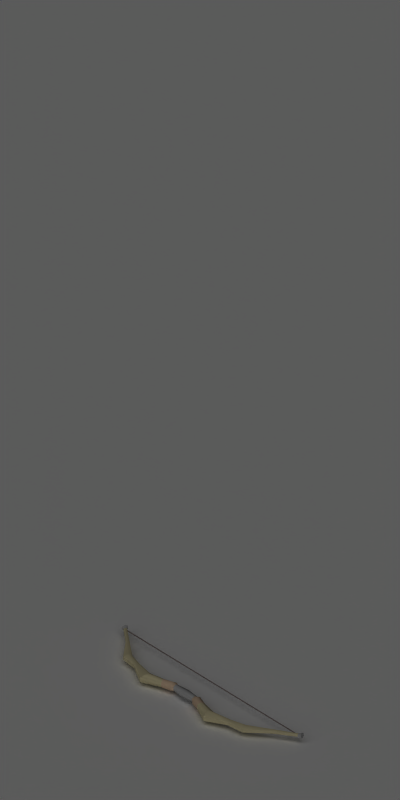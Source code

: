 # Source: loot_longbow.blend  (saved by Blender 2.49.2; exported with 4.5.12 LTS)
import bpy
from mathutils import Matrix  # noqa: F401  (used for matrix-valued properties, if any)

bpy.ops.wm.read_factory_settings(use_empty=True)
scene = bpy.context.scene
scene.name = 'Scene'

# ---- collections
col_collection_1 = bpy.data.collections.new('Collection 1'); scene.collection.children.link(col_collection_1)

# ---- materials (node trees are filled in below, after node groups)
mat_shadowcatcher = bpy.data.materials.new('ShadowCatcher')
mat_shadowcatcher.alpha_threshold = 0.0
mat_shadowcatcher.diffuse_color = (1.0, 1.0, 1.0, 1.0)
mat_shadowcatcher.roughness = 0.5
mat_shadowcatcher.line_color = (0.0, 0.0, 0.0, 0.666)
mat_silver_002 = bpy.data.materials.new('Silver.002')
mat_silver_002.alpha_threshold = 0.0
mat_silver_002.preview_render_type = 'SHADERBALL'
mat_silver_002.diffuse_color = (0.7737, 0.7737, 0.7737, 1.0)
mat_silver_002.roughness = 0.5
mat_silver_002.specular_intensity = 0.8
mat_silver_002.line_color = (0.0, 0.0, 0.0, 1.0)
mat_wood_005 = bpy.data.materials.new('Wood.005')
mat_wood_005.alpha_threshold = 0.0
mat_wood_005.preview_render_type = 'FLAT'
mat_wood_005.diffuse_color = (0.9195, 0.8729, 0.6924, 1.0)
mat_wood_005.roughness = 0.5
mat_wood_005.specular_intensity = 0.0
mat_wood_005.line_color = (0.0, 0.0, 0.0, 1.0)
mat_clothwrap_001 = bpy.data.materials.new('ClothWrap.001')
mat_clothwrap_001.alpha_threshold = 0.0
mat_clothwrap_001.diffuse_color = (0.9542, 0.8243, 0.6943, 1.0)
mat_clothwrap_001.roughness = 0.5
mat_clothwrap_001.specular_intensity = 0.0
mat_clothwrap_001.line_color = (0.0, 0.0, 0.0, 1.0)
mat_greengold_002 = bpy.data.materials.new('GreenGold.002')
mat_greengold_002.alpha_threshold = 0.0
mat_greengold_002.preview_render_type = 'SHADERBALL'
mat_greengold_002.diffuse_color = (0.4623, 0.9389, 0.3297, 1.0)
mat_greengold_002.specular_color = (0.8513, 1.0, 0.8)
mat_greengold_002.roughness = 0.9
mat_greengold_002.specular_intensity = 1.4
mat_greengold_002.line_color = (0.0, 0.0, 0.0, 1.0)
mat_bowstring_002 = bpy.data.materials.new('BowString.002')
mat_bowstring_002.alpha_threshold = 0.0
mat_bowstring_002.preview_render_type = 'SHADERBALL'
mat_bowstring_002.diffuse_color = (0.5542, 0.4943, 0.4943, 1.0)
mat_bowstring_002.specular_color = (1.0, 0.9602, 0.8478)
mat_bowstring_002.roughness = 0.5
mat_bowstring_002.specular_intensity = 0.0
mat_bowstring_002.line_color = (0.0, 0.0, 0.0, 1.0)

# ---- material node trees

# ---- world
world_world = bpy.data.worlds.new('World'); scene.world = world_world
world_world.color = (0.1, 0.1, 0.1)
world_world.use_sun_shadow = False
world_world.sun_shadow_jitter_overblur = 0.0
world_world.cycles.sampling_method = 'MANUAL'
world_world.cycles.sample_map_resolution = 256

# ---- cameras
cam_camera_001 = bpy.data.cameras.new('Camera.001')
cam_camera_001.type = 'ORTHO'
cam_camera_001.passepartout_alpha = 0.2
cam_camera_001.clip_end = 100.0
cam_camera_001.lens = 35.0
cam_camera_001.ortho_scale = 4.2
cam_camera_001.show_passepartout = False
cam_camera_001.show_safe_areas = True
cam_camera_001.dof.focus_distance = 0.0
cam_camera_001.dof.aperture_fstop = 128.0

# ---- lights
light_lamp = bpy.data.lights.new('Lamp', 'SUN')
light_lamp.transmission_factor = 0.0
light_lamp.angle = 1.571
light_lamp.energy = 1.0
light_lamp.shadow_buffer_clip_start = 0.5
light_lamp.shadow_soft_size = 1.0
light_lamp.shadow_cascade_max_distance = 1000.0
light_lamp.cycles.use_multiple_importance_sampling = False

# ---- meshes
me_plane = bpy.data.meshes.new('Plane')
me_plane.from_pydata([], [], [])
me_plane.use_remesh_preserve_volume = False
me_plane.use_remesh_preserve_attributes = False
me_plane.use_mirror_vertex_groups = False
me_plane.update()
me_plane_001 = bpy.data.meshes.new('Plane.001')
me_plane_001.from_pydata([(1.0, 1.0, 0.0), (1.0, -1.0, 0.0), (-1.0, -1.0, 0.0), (-1.0, 1.0, 0.0)], [], [(0, 3, 2, 1)])
me_plane_001.materials.append(mat_shadowcatcher)
me_plane_001.use_remesh_preserve_volume = False
me_plane_001.use_remesh_preserve_attributes = False
me_plane_001.use_mirror_vertex_groups = False
me_plane_001.update()
me_circle_001 = bpy.data.meshes.new('Circle.001')
me_circle_001.from_pydata([(0.04456, 0.1599, -0.656), (0.04559, 0.1577, -0.6529), (0.04355, 0.1562, -0.6499), (0.04048, 0.157, -0.6499), (0.03945, 0.1593, -0.6529), (0.04149, 0.1608, -0.656), (0.04456, 0.1599, 0.6499), (0.04559, 0.1577, 0.6469), (0.04355, 0.1562, 0.6438), (0.04048, 0.157, 0.6438), (0.03945, 0.1593, 0.6469), (0.04149, 0.1608, 0.6499), (0.04559, 0.1577, 0.0007135), (0.04456, 0.1599, 0.0007135), (0.04355, 0.1562, 0.0007135), (0.04048, 0.157, 0.0007135), (0.03945, 0.1593, 0.0007135), (0.04149, 0.1608, 0.0007135), (0.01261, 0.0123, 0.07515), (0.01731, -0.004945, 0.07306), (0.004619, -0.01754, 0.07096), (-0.01277, -0.01288, 0.07096), (-0.01746, 0.004372, 0.07306), (-0.004772, 0.01696, 0.07515), (0.01727, 0.01578, 0.08788), (0.02352, -0.00957, 0.09413), (0.006079, -0.02599, 0.08201), (-0.01826, -0.01947, 0.08201), (-0.02516, 0.003475, 0.09413), (-0.007068, 0.02231, 0.08788), (0.0104, -0.00501, 0.1523), (0.01674, -0.02514, 0.144), (0.001183, -0.0394, 0.1357), (-0.02072, -0.03353, 0.1357), (-0.02707, -0.0134, 0.144), (-0.01151, 0.0008602, 0.1523), (0.007345, -0.02467, 0.2401), (0.01476, -0.04909, 0.2268), (-0.008559, -0.08403, 0.2397), (-0.0346, -0.07705, 0.2397), (-0.03733, -0.03514, 0.2268), (-0.0187, -0.0177, 0.2401), (0.00839, -0.001024, 0.3447), (0.01282, -0.01683, 0.3474), (0.001073, -0.02833, 0.3511), (-0.01509, -0.024, 0.3511), (-0.01952, -0.008164, 0.3474), (-0.007778, 0.003308, 0.3447), (0.01513, 0.01908, 0.4265), (0.02091, 0.003243, 0.4365), (0.00557, -0.01661, 0.4497), (-0.01313, -0.0116, 0.4497), (-0.01649, 0.01326, 0.4365), (-0.003566, 0.02409, 0.4265), (0.05148, 0.1569, 0.6522), (0.04903, 0.1653, 0.6491), (0.04474, 0.1493, 0.6559), (0.03592, 0.1517, 0.6559), (0.03385, 0.1616, 0.6522), (0.04021, 0.1677, 0.6491), (0.03217, 0.09574, 0.5436), (0.03686, 0.08892, 0.5507), (0.02924, 0.08479, 0.5577), (0.01708, 0.08805, 0.5577), (0.01254, 0.09544, 0.5507), (0.02001, 0.099, 0.5436), (0.0597, 0.1664, 0.6674), (0.05578, 0.18, 0.6625), (0.04891, 0.1543, 0.6734), (0.03481, 0.1581, 0.6734), (0.03149, 0.1739, 0.6674), (0.04168, 0.1837, 0.6625), (0.05578, 0.18, -0.6611), (0.0597, 0.1664, -0.6661), (0.04891, 0.1543, -0.6721), (0.03481, 0.1581, -0.6721), (0.04168, 0.1837, -0.6611), (0.03149, 0.1739, -0.6661), (0.03217, 0.09574, -0.5423), (0.03686, 0.08892, -0.5493), (0.02924, 0.08479, -0.5564), (0.01708, 0.08805, -0.5564), (0.01254, 0.09544, -0.5493), (0.02001, 0.099, -0.5423), (0.04903, 0.1653, -0.6478), (0.05148, 0.1569, -0.6509), (0.04474, 0.1493, -0.6546), (0.03592, 0.1517, -0.6546), (0.04021, 0.1677, -0.6478), (0.03385, 0.1616, -0.6509), (0.01513, 0.01908, -0.4252), (0.02091, 0.003243, -0.4352), (0.00557, -0.01661, -0.4484), (-0.01313, -0.0116, -0.4484), (-0.01649, 0.01326, -0.4352), (-0.003566, 0.02409, -0.4252), (0.00839, -0.001024, -0.3434), (0.01282, -0.01683, -0.346), (0.001073, -0.02833, -0.3498), (-0.01509, -0.024, -0.3498), (-0.01952, -0.008164, -0.346), (-0.007778, 0.003308, -0.3434), (0.007345, -0.02467, -0.2388), (0.01476, -0.04909, -0.2255), (-0.008559, -0.08403, -0.2383), (-0.0346, -0.07705, -0.2383), (-0.03733, -0.03514, -0.2255), (-0.0187, -0.0177, -0.2388), (0.0104, -0.00501, -0.151), (0.01674, -0.02514, -0.1427), (0.001183, -0.0394, -0.1344), (-0.02072, -0.03353, -0.1344), (-0.02707, -0.0134, -0.1427), (-0.01151, 0.0008602, -0.151), (0.01727, 0.01578, -0.08657), (0.02352, -0.00957, -0.09281), (0.006079, -0.02599, -0.0807), (-0.01826, -0.01947, -0.0807), (-0.02516, 0.003475, -0.09281), (-0.007068, 0.02231, -0.08657), (0.01261, 0.0123, -0.07384), (0.01731, -0.004945, -0.07174), (0.004619, -0.01754, -0.06965), (-0.01277, -0.01288, -0.06965), (-0.01746, 0.004372, -0.07174), (-0.004772, 0.01696, -0.07384), (0.0454, 0.1694, 0.6677), (0.0454, 0.1694, -0.6664), (0.01731, -0.004945, 0.0006573), (0.00249, -0.02548, 0.0006573), (-0.0149, -0.02082, 0.0006573), (0.01474, 0.02025, 0.0006573), (-0.002643, 0.02491, 0.0006573), (-0.01746, 0.004372, 0.0006573)], [], [(0, 13, 12, 1), (13, 6, 7, 12), (1, 12, 14, 2), (12, 7, 8, 14), (2, 14, 15, 3), (14, 8, 9, 15), (3, 15, 16, 4), (15, 9, 10, 16), (4, 16, 17, 5), (16, 10, 11, 17), (13, 0, 5, 17), (17, 11, 6, 13), (19, 18, 24, 25), (20, 19, 25, 26), (21, 20, 26, 27), (22, 21, 27, 28), (23, 22, 28, 29), (24, 18, 23, 29), (25, 24, 30, 31), (26, 25, 31, 32), (27, 26, 32, 33), (28, 27, 33, 34), (29, 28, 34, 35), (29, 35, 30, 24), (31, 30, 36, 37), (32, 31, 37, 38), (33, 32, 38, 39), (34, 33, 39, 40), (35, 34, 40, 41), (35, 41, 36, 30), (37, 36, 42, 43), (38, 37, 43, 44), (39, 38, 44, 45), (40, 39, 45, 46), (41, 40, 46, 47), (41, 47, 42, 36), (43, 42, 48, 49), (44, 43, 49, 50), (45, 44, 50, 51), (46, 45, 51, 52), (47, 46, 52, 53), (47, 53, 48, 42), (48, 60, 61, 49), (60, 55, 54, 61), (49, 61, 62, 50), (61, 54, 56, 62), (50, 62, 63, 51), (62, 56, 57, 63), (51, 63, 64, 52), (63, 57, 58, 64), (52, 64, 65, 53), (64, 58, 59, 65), (48, 53, 65, 60), (60, 65, 59, 55), (54, 55, 67, 66), (56, 54, 66, 68), (57, 56, 68, 69), (58, 57, 69, 70), (59, 58, 70, 71), (59, 71, 67, 55), (84, 72, 76, 88), (84, 85, 73, 72), (85, 86, 74, 73), (86, 87, 75, 74), (87, 89, 77, 75), (89, 88, 76, 77), (83, 78, 84, 88), (95, 90, 78, 83), (79, 85, 84, 78), (91, 79, 78, 90), (80, 86, 85, 79), (92, 80, 79, 91), (81, 87, 86, 80), (93, 81, 80, 92), (82, 89, 87, 81), (94, 82, 81, 93), (83, 88, 89, 82), (95, 83, 82, 94), (96, 90, 95, 101), (96, 97, 91, 90), (97, 98, 92, 91), (98, 99, 93, 92), (99, 100, 94, 93), (100, 101, 95, 94), (102, 96, 101, 107), (102, 103, 97, 96), (103, 104, 98, 97), (104, 105, 99, 98), (105, 106, 100, 99), (106, 107, 101, 100), (108, 102, 107, 113), (108, 109, 103, 102), (109, 110, 104, 103), (110, 111, 105, 104), (111, 112, 106, 105), (112, 113, 107, 106), (114, 108, 113, 119), (114, 115, 109, 108), (115, 116, 110, 109), (116, 117, 111, 110), (117, 118, 112, 111), (118, 119, 113, 112), (120, 114, 119, 125), (120, 121, 115, 114), (121, 122, 116, 115), (122, 123, 117, 116), (123, 124, 118, 117), (124, 125, 119, 118), (66, 67, 126), (68, 66, 126), (69, 68, 126), (70, 69, 126), (71, 70, 126), (67, 71, 126), (76, 72, 127), (72, 73, 127), (73, 74, 127), (74, 75, 127), (75, 77, 127), (77, 76, 127), (18, 19, 128, 131), (19, 20, 129, 128), (20, 21, 130, 129), (21, 22, 133, 130), (22, 23, 132, 133), (23, 18, 131, 132), (120, 125, 132, 131), (121, 120, 131, 128), (122, 121, 128, 129), (123, 122, 129, 130), (124, 123, 130, 133), (125, 124, 133, 132)])
me_circle_001.polygons.foreach_set('use_smooth', [True] * 132)
me_circle_001.polygons.foreach_set('material_index', [4, 4, 4, 4, 4, 4, 4, 4, 4, 4, 4, 4, 2, 2, 2, 2, 2, 2, 2, 2, 2, 2, 2, 2, 1, 1, 1, 1, 1, 1, 1, 1, 1, 1, 1, 1, 1, 1, 1, 1, 1, 1, 1, 1, 1, 1, 1, 1, 1, 1, 1, 1, 1, 1, 0, 0, 0, 0, 0, 0, 0, 0, 0, 0, 0, 0, 1, 1, 1, 1, 1, 1, 1, 1, 1, 1, 1, 1, 1, 1, 1, 1, 1, 1, 1, 1, 1, 1, 1, 1, 1, 1, 1, 1, 1, 1, 2, 2, 2, 2, 2, 2, 2, 2, 2, 2, 2, 2, 0, 0, 0, 0, 0, 0, 0, 0, 0, 0, 0, 0, 0, 0, 0, 0, 0, 0, 0, 0, 0, 0, 0, 0])
_k = set([(18, 19), (18, 23), (18, 24), (19, 20), (20, 21), (20, 26), (21, 22), (21, 27), (22, 23), (23, 29), (36, 37), (36, 41), (36, 42), (37, 38), (38, 39), (38, 44), (39, 40), (39, 45), (40, 41), (41, 47), (42, 48), (44, 50), (45, 51), (47, 53), (48, 49), (48, 53), (48, 60), (49, 50), (50, 51), (50, 62), (51, 52), (51, 63), (52, 53), (53, 65), (54, 55), (54, 56), (55, 59), (55, 60), (55, 67), (56, 57), (56, 62), (56, 68), (57, 58), (57, 63), (57, 69), (58, 59), (59, 65), (59, 71), (66, 67), (66, 68), (67, 71), (68, 69), (69, 70), (70, 71), (72, 73), (72, 76), (72, 84), (73, 74), (74, 75), (74, 86), (75, 77), (75, 87), (76, 77), (76, 88), (78, 84), (78, 90), (80, 86), (80, 92), (81, 87), (81, 93), (83, 88), (83, 95), (84, 85), (84, 88), (85, 86), (86, 87), (87, 89), (88, 89), (90, 91), (90, 95), (90, 96), (91, 92), (92, 93), (92, 98), (93, 94), (93, 99), (94, 95), (95, 101), (96, 102), (98, 104), (99, 105), (101, 107), (102, 103), (102, 107), (103, 104), (104, 105), (105, 106), (106, 107), (114, 120), (116, 122), (117, 123), (119, 125), (120, 121), (120, 125), (121, 122), (122, 123), (123, 124), (124, 125)])
me_circle_001.attributes.new('sharp_edge', 'BOOLEAN', 'EDGE').data.foreach_set('value', [ (min(e.vertices), max(e.vertices)) in _k for e in me_circle_001.edges])
_uv = me_circle_001.uv_layers.new(name='UVTex')
_uv.uv.foreach_set('vector', [0.0, 0.0, 4.171e-06, 0.5, 1.0, 0.5, 1.0, 0.0, 4.171e-06, 0.5, 0.0, 1.0, 1.0, 1.0, 1.0, 0.5, 0.0, 0.0, 4.171e-06, 0.5, 1.0, 0.5, 1.0, 0.0, 4.171e-06, 0.5, 0.0, 1.0, 1.0, 1.0, 1.0, 0.5, 0.0, 0.0, 1.996e-08, 0.5, 1.0, 0.5, 1.0, 0.0, 1.996e-08, 0.5, 0.0, 1.0, 1.0, 1.0, 1.0, 0.5, 0.0, 0.0, -4.171e-06, 0.5, 1.0, 0.5, 1.0, 0.0, -4.171e-06, 0.5, 0.0, 1.0, 1.0, 1.0, 1.0, 0.5, 0.0, 0.0, -4.171e-06, 0.5, 1.0, 0.5, 1.0, 0.0, -4.171e-06, 0.5, 0.0, 1.0, 1.0, 1.0, 1.0, 0.5, 1.0, 0.5, 1.0, 0.0, 0.0, 0.0, 1.996e-08, 0.5, 1.996e-08, 0.5, 0.0, 1.0, 1.0, 1.0, 1.0, 0.5, 0.0, 0.0, 1.0, 0.0, 1.0, 1.0, 0.0, 1.0, 0.0, 0.0, 1.0, 0.0, 1.0, 1.0, 0.0, 1.0, 0.0, 0.0, 1.0, 0.0, 1.0, 1.0, 0.0, 1.0, 0.0, 0.0, 1.0, 0.0, 1.0, 1.0, 0.0, 1.0, 0.0, 0.0, 1.0, 0.0, 1.0, 1.0, 0.0, 1.0, 0.0, 0.0, 1.0, 0.0, 1.0, 1.0, 0.0, 1.0, 0.0, 0.0, 1.0, 0.0, 1.0, 1.0, 0.0, 1.0, 0.0, 0.0, 1.0, 0.0, 1.0, 1.0, 0.0, 1.0, 0.0, 0.0, 1.0, 0.0, 1.0, 1.0, 0.0, 1.0, 0.0, 0.0, 1.0, 0.0, 1.0, 1.0, 0.0, 1.0, 0.0, 0.0, 1.0, 0.0, 1.0, 1.0, 0.0, 1.0, 0.0, 0.0, 1.0, 0.0, 1.0, 1.0, 0.0, 1.0, 0.0, 0.0, 1.0, 0.0, 1.0, 1.0, 0.0, 1.0, 0.0, 0.0, 1.0, 0.0, 1.0, 1.0, 0.0, 1.0, 0.0, 0.0, 1.0, 0.0, 1.0, 1.0, 0.0, 1.0, 0.0, 0.0, 1.0, 0.0, 1.0, 1.0, 0.0, 1.0, 0.0, 0.0, 1.0, 0.0, 1.0, 1.0, 0.0, 1.0, 0.0, 0.0, 1.0, 0.0, 1.0, 1.0, 0.0, 1.0, 0.0, 0.0, 1.0, 0.0, 1.0, 1.0, 0.0, 1.0, 0.0, 0.0, 1.0, 0.0, 1.0, 1.0, 0.0, 1.0, 0.0, 0.0, 1.0, 0.0, 1.0, 1.0, 0.0, 1.0, 0.0, 0.0, 1.0, 0.0, 1.0, 1.0, 0.0, 1.0, 0.0, 0.0, 1.0, 0.0, 1.0, 1.0, 0.0, 1.0, 0.0, 0.0, 1.0, 0.0, 1.0, 1.0, 0.0, 1.0, 0.0, 0.0, 1.0, 0.0, 1.0, 1.0, 0.0, 1.0, 0.0, 0.0, 1.0, 0.0, 1.0, 1.0, 0.0, 1.0, 0.0, 0.0, 1.0, 0.0, 1.0, 1.0, 0.0, 1.0, 0.0, 0.0, 1.0, 0.0, 1.0, 1.0, 0.0, 1.0, 0.0, 0.0, 1.0, 0.0, 1.0, 1.0, 0.0, 1.0, 0.0, 0.0, 1.0, 0.0, 1.0, 1.0, 0.0, 1.0, 0.0, 0.0, 1.0, 0.0, 1.0, 1.0, 0.0, 1.0, 0.0, 0.0, 1.0, 0.0, 1.0, 1.0, 0.0, 1.0, 0.0, 0.0, 1.0, 0.0, 1.0, 1.0, 0.0, 1.0, 0.0, 0.0, 1.0, 0.0, 1.0, 1.0, 0.0, 1.0, 0.0, 0.0, 1.0, 0.0, 1.0, 1.0, 0.0, 1.0, 0.0, 0.0, 1.0, 0.0, 1.0, 1.0, 0.0, 1.0, 0.0, 0.0, 1.0, 0.0, 1.0, 1.0, 0.0, 1.0, 0.0, 0.0, 1.0, 0.0, 1.0, 1.0, 0.0, 1.0, 0.0, 0.0, 1.0, 0.0, 1.0, 1.0, 0.0, 1.0, 0.0, 0.0, 1.0, 0.0, 1.0, 1.0, 0.0, 1.0, 0.0, 0.0, 1.0, 0.0, 1.0, 1.0, 0.0, 1.0, 0.0, 0.0, 1.0, 0.0, 1.0, 1.0, 0.0, 1.0, 0.0, 0.0, 1.0, 0.0, 1.0, 1.0, 0.0, 1.0, 0.0, 0.0, 1.0, 0.0, 1.0, 1.0, 0.0, 1.0, 0.0, 0.0, 1.0, 0.0, 1.0, 1.0, 0.0, 1.0, 0.0, 0.0, 1.0, 0.0, 1.0, 1.0, 0.0, 1.0, 0.0, 0.0, 1.0, 0.0, 1.0, 1.0, 0.0, 1.0, 0.0, 0.0, 1.0, 0.0, 1.0, 1.0, 0.0, 1.0, 0.0, 0.0, 1.0, 0.0, 1.0, 1.0, 0.0, 1.0, 0.0, 0.0, 1.0, 0.0, 1.0, 1.0, 0.0, 1.0, 0.0, 0.0, 1.0, 0.0, 1.0, 1.0, 0.0, 1.0, 0.0, 0.0, 1.0, 0.0, 1.0, 1.0, 0.0, 1.0, 0.0, 0.0, 1.0, 0.0, 1.0, 1.0, 0.0, 1.0, 0.0, 0.0, 1.0, 0.0, 1.0, 1.0, 0.0, 1.0, 0.0, 0.0, 1.0, 0.0, 1.0, 1.0, 0.0, 1.0, 0.0, 0.0, 1.0, 0.0, 1.0, 1.0, 0.0, 1.0, 0.0, 0.0, 1.0, 0.0, 1.0, 1.0, 0.0, 1.0, 0.0, 0.0, 1.0, 0.0, 1.0, 1.0, 0.0, 1.0, 0.0, 0.0, 1.0, 0.0, 1.0, 1.0, 0.0, 1.0, 0.0, 0.0, 1.0, 0.0, 1.0, 1.0, 0.0, 1.0, 0.0, 0.0, 1.0, 0.0, 1.0, 1.0, 0.0, 1.0, 0.0, 0.0, 1.0, 0.0, 1.0, 1.0, 0.0, 1.0, 0.0, 0.0, 1.0, 0.0, 1.0, 1.0, 0.0, 1.0, 0.0, 0.0, 1.0, 0.0, 1.0, 1.0, 0.0, 1.0, 0.0, 0.0, 1.0, 0.0, 1.0, 1.0, 0.0, 1.0, 0.0, 0.0, 1.0, 0.0, 1.0, 1.0, 0.0, 1.0, 0.0, 0.0, 1.0, 0.0, 1.0, 1.0, 0.0, 1.0, 0.0, 0.0, 1.0, 0.0, 1.0, 1.0, 0.0, 1.0, 0.0, 0.0, 1.0, 0.0, 1.0, 1.0, 0.0, 1.0, 0.0, 0.0, 1.0, 0.0, 1.0, 1.0, 0.0, 1.0, 0.0, 0.0, 1.0, 0.0, 1.0, 1.0, 0.0, 1.0, 0.0, 0.0, 1.0, 0.0, 1.0, 1.0, 0.0, 1.0, 0.0, 0.0, 1.0, 0.0, 1.0, 1.0, 0.0, 1.0, 0.0, 0.0, 1.0, 0.0, 1.0, 1.0, 0.0, 1.0, 0.0, 0.0, 1.0, 0.0, 1.0, 1.0, 0.0, 1.0, 0.0, 0.0, 1.0, 0.0, 1.0, 1.0, 0.0, 1.0, 0.0, 0.0, 1.0, 0.0, 1.0, 1.0, 0.0, 1.0, 0.0, 0.0, 1.0, 0.0, 1.0, 1.0, 0.0, 1.0, 0.0, 0.0, 1.0, 0.0, 1.0, 1.0, 0.0, 1.0, 0.0, 0.0, 1.0, 0.0, 1.0, 1.0, 0.0, 1.0, 0.0, 0.0, 1.0, 0.0, 1.0, 1.0, 0.0, 1.0, 0.0, 0.0, 1.0, 0.0, 1.0, 1.0, 0.0, 1.0, 0.0, 0.0, 1.0, 0.0, 1.0, 1.0, 0.0, 1.0, 0.0, 0.0, 1.0, 0.0, 1.0, 1.0, 0.0, 1.0, 0.0, 0.0, 1.0, 0.0, 1.0, 1.0, 0.0, 1.0, 0.0, 0.0, 1.0, 0.0, 1.0, 1.0, 0.0, 1.0, 0.0, 0.0, 1.0, 0.0, 1.0, 1.0, 0.0, 1.0, 0.0, 0.0, 1.0, 0.0, 1.0, 1.0, 0.0, 1.0, 0.0, 0.0, 1.0, 0.0, 1.0, 1.0, 0.0, 1.0, 0.0, 0.0, 1.0, 0.0, 1.0, 1.0, 0.0, 1.0, 0.0, 0.0, 1.0, 0.0, 1.0, 1.0, 0.0, 1.0, 0.0, 0.0, 1.0, 0.0, 1.0, 1.0, 0.0, 1.0, 0.0, 0.0, 1.0, 0.0, 1.0, 1.0, 0.0, 1.0, 0.0, 0.0, 1.0, 0.0, 1.0, 1.0, 0.0, 1.0, 0.0, 0.0, 1.0, 0.0, 1.0, 1.0, 0.0, 1.0, 0.0, 0.0, 1.0, 0.0, 1.0, 1.0, 0.0, 1.0, 0.0, 0.0, 1.0, 0.0, 1.0, 1.0, 0.0, 0.0, 1.0, 0.0, 1.0, 1.0, 0.0, 0.0, 1.0, 0.0, 1.0, 1.0, 0.0, 0.0, 1.0, 0.0, 1.0, 1.0, 0.0, 0.0, 1.0, 0.0, 1.0, 1.0, 0.0, 0.0, 1.0, 0.0, 1.0, 1.0, 0.0, 0.0, 1.0, 0.0, 1.0, 1.0, 0.0, 0.0, 1.0, 0.0, 1.0, 1.0, 0.0, 0.0, 1.0, 0.0, 1.0, 1.0, 0.0, 0.0, 1.0, 0.0, 1.0, 1.0, 0.0, 0.0, 1.0, 0.0, 1.0, 1.0, 0.0, 0.0, 1.0, 0.0, 1.0, 1.0, 0.0, 0.0, 1.0, 0.0, 1.0, 1.0, 0.0, 1.0, 0.0, 0.0, 1.0, 0.0, 1.0, 1.0, 0.0, 1.0, 0.0, 0.0, 1.0, 0.0, 1.0, 1.0, 0.0, 1.0, 0.0, 0.0, 1.0, 0.0, 1.0, 1.0, 0.0, 1.0, 0.0, 0.0, 1.0, 0.0, 1.0, 1.0, 0.0, 1.0, 0.0, 0.0, 1.0, 0.0, 1.0, 1.0, 0.0, 1.0, 0.0, 0.0, 1.0, 0.0, 1.0, 1.0, 0.0, 1.0, 0.0, 0.0, 1.0, 0.0, 1.0, 1.0, 0.0, 1.0, 0.0, 0.0, 1.0, 0.0, 1.0, 1.0, 0.0, 1.0, 0.0, 0.0, 1.0, 0.0, 1.0, 1.0, 0.0, 1.0, 0.0, 0.0, 1.0, 0.0, 1.0, 1.0, 0.0, 1.0, 0.0, 0.0, 1.0, 0.0, 1.0, 1.0, 0.0, 1.0])
me_circle_001.materials.append(mat_silver_002)
me_circle_001.materials.append(mat_wood_005)
me_circle_001.materials.append(mat_clothwrap_001)
me_circle_001.materials.append(mat_greengold_002)
me_circle_001.materials.append(mat_bowstring_002)
me_circle_001.use_remesh_preserve_volume = False
me_circle_001.use_remesh_preserve_attributes = False
me_circle_001.use_mirror_vertex_groups = False
me_circle_001.update()

# ---- objects
ob_camera = bpy.data.objects.new('Camera', cam_camera_001)
ob_lamp = bpy.data.objects.new('Lamp', light_lamp)
ob_renderplatform = bpy.data.objects.new('RenderPlatform', me_plane)
ob_shadowplane = bpy.data.objects.new('ShadowPlane', me_plane_001)
ob_longbow = bpy.data.objects.new('LongBow', me_circle_001)

# ---- transforms, parenting, visibility, modifiers, constraints
ob_camera.location = (5.0, -5.0, 5.9)
ob_camera.rotation_euler = (1.047, 0.0, 0.7854)
ob_camera.lock_rotations_4d = False
ob_camera.empty_display_type = 'ARROWS'
ob_camera.lineart.crease_threshold = 0.0
ob_lamp.location = (2.5, -5.0, 7.5)
ob_lamp.rotation_euler = (0.4847, 0.4381, -0.2138)
ob_lamp.lock_rotations_4d = False
ob_lamp.empty_display_type = 'ARROWS'
ob_lamp.lineart.crease_threshold = 0.0
ob_renderplatform.location = (0.0, 0.0, 0.0)
ob_renderplatform.rotation_euler = (0.0, 0.0, -238.8)
ob_renderplatform.lock_rotations_4d = False
ob_renderplatform.empty_display_type = 'ARROWS'
ob_renderplatform.lineart.crease_threshold = 0.0
ob_shadowplane.location = (0.0, 0.0, 0.0)
ob_shadowplane.scale = (10.0, 10.0, 10.0)
ob_shadowplane.lock_rotations_4d = False
ob_shadowplane.empty_display_type = 'ARROWS'
ob_shadowplane.lineart.crease_threshold = 0.0
ob_longbow.location = (-0.04926, -0.05948, 0.04)
ob_longbow.rotation_euler = (-1.571, -1.32, 1.472)
ob_longbow.scale = (1.1, 1.1, 1.1)
ob_longbow.lock_rotations_4d = False
ob_longbow.empty_display_type = 'ARROWS'
ob_longbow.lineart.crease_threshold = 0.0
_vg = ob_longbow.vertex_groups.new(name='BowString')
_vg.add([12, 13, 14, 15, 16, 17], 1.0, 'REPLACE')
_m = ob_longbow.modifiers.new('EdgeSplit', 'EDGE_SPLIT')
_m.use_edge_angle = False
_m = ob_longbow.modifiers.new('Armature', 'ARMATURE')
_m.use_bone_envelopes = True

# ---- collection membership
col_collection_1.objects.link(ob_camera)
col_collection_1.objects.link(ob_lamp)
col_collection_1.objects.link(ob_renderplatform)
col_collection_1.objects.link(ob_shadowplane)
col_collection_1.objects.link(ob_longbow)

# ---- scene / render settings (as saved in the file)
scene.camera = ob_camera
scene.frame_start = 1; scene.frame_end = 6; scene.frame_set(9)
scene.render.engine = 'BLENDER_EEVEE_NEXT'
scene.render.image_settings.compression = 90
scene.render.resolution_x = 256
scene.render.resolution_y = 512
scene.render.resolution_percentage = 25
scene.render.pixel_aspect_x = 100.0
scene.render.pixel_aspect_y = 100.0
scene.render.fps = 10
scene.render.dither_intensity = 0.0
scene.render.use_compositing = False
scene.render.use_sequencer = False
scene.render.use_bake_selected_to_active = True
scene.render.bake_margin = 2
scene.render.bake_bias = 0.0
scene.render.use_stamp_time = False
scene.render.use_stamp_date = False
scene.render.use_stamp_frame = False
scene.render.use_stamp_camera = False
scene.render.use_stamp_scene = False
scene.render.use_stamp_filename = False
scene.render.use_stamp_render_time = False
scene.render.stamp_font_size = 0
scene.cycles.use_denoising = False
scene.cycles.samples = 10
scene.cycles.sampling_pattern = 'TABULATED_SOBOL'
scene.cycles.light_sampling_threshold = 0.0
scene.cycles.use_adaptive_sampling = False
scene.cycles.use_light_tree = False
scene.cycles.blur_glossy = 0.0
scene.cycles.volume_bounces = 1
scene.cycles.pixel_filter_type = 'GAUSSIAN'
scene.cycles.sample_clamp_indirect = 0.0
scene.view_settings.view_transform = 'Raw'
bpy.context.view_layer.update()
